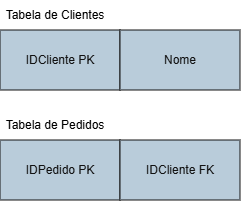

The diagram above was exported from draw.io. Its source (the exported page's mxGraphModel, read from the mxfile embedded in the PNG):
<mxGraphModel dx="789" dy="437" grid="1" gridSize="10" guides="1" tooltips="1" connect="1" arrows="1" fold="1" page="1" pageScale="1" pageWidth="827" pageHeight="1169" math="0" shadow="0">
  <root>
    <mxCell id="0" />
    <mxCell id="1" parent="0" />
    <mxCell id="gfSXvgO2SM2RhXM8T1PO-102" parent="1" style="rounded=0;whiteSpace=wrap;html=1;strokeColor=#FFFFFF;fontColor=#FFFFFF;fillColor=#182E3E;" value="IDCliente PK" vertex="1">
      <mxGeometry height="60" width="120" x="50" y="180" as="geometry" />
    </mxCell>
    <mxCell id="gfSXvgO2SM2RhXM8T1PO-103" parent="1" style="rounded=0;whiteSpace=wrap;html=1;strokeColor=#FFFFFF;fontColor=#FFFFFF;fillColor=#182E3E;" value="Nome" vertex="1">
      <mxGeometry height="60" width="120" x="170" y="180" as="geometry" />
    </mxCell>
    <mxCell id="gfSXvgO2SM2RhXM8T1PO-104" parent="1" style="rounded=0;whiteSpace=wrap;html=1;strokeColor=#FFFFFF;fontColor=#FFFFFF;fillColor=#182E3E;" value="IDPedido PK" vertex="1">
      <mxGeometry height="60" width="120" x="50" y="290" as="geometry" />
    </mxCell>
    <mxCell id="gfSXvgO2SM2RhXM8T1PO-105" parent="1" style="rounded=0;whiteSpace=wrap;html=1;strokeColor=#FFFFFF;fontColor=#FFFFFF;fillColor=#182E3E;" value="IDCliente FK" vertex="1">
      <mxGeometry height="60" width="120" x="170" y="290" as="geometry" />
    </mxCell>
    <mxCell id="gfSXvgO2SM2RhXM8T1PO-106" parent="1" style="text;html=1;whiteSpace=wrap;strokeColor=none;fillColor=none;align=center;verticalAlign=middle;rounded=0;fontColor=#FFFFFF;" value="&lt;font style=&quot;color: light-dark(rgb(0, 0, 0), rgb(0, 0, 0));&quot;&gt;Tabela de Clientes&lt;/font&gt;" vertex="1">
      <mxGeometry height="30" width="110" x="50" y="150" as="geometry" />
    </mxCell>
    <mxCell id="gfSXvgO2SM2RhXM8T1PO-108" parent="1" style="text;html=1;whiteSpace=wrap;strokeColor=none;fillColor=none;align=center;verticalAlign=middle;rounded=0;fontColor=#FFFFFF;" value="&lt;font style=&quot;color: light-dark(rgb(0, 0, 0), rgb(0, 0, 0));&quot;&gt;Tabela de Pedidos&lt;/font&gt;" vertex="1">
      <mxGeometry height="30" width="110" x="50" y="260" as="geometry" />
    </mxCell>
  </root>
</mxGraphModel>